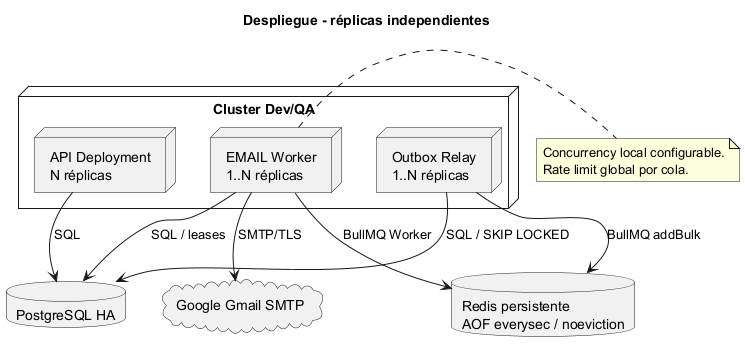

The diagram above was rendered by PlantUML. Its source (embedded in the PNG):
@startuml notificaciones-05-despliegue
title Despliegue - réplicas independientes
node "Cluster Dev/QA" {
  node "API Deployment\nN réplicas" as api
  node "Outbox Relay\n1..N réplicas" as relay
  node "EMAIL Worker\n1..N réplicas" as worker
}
database "PostgreSQL HA" as db
database "Redis persistente\nAOF everysec / noeviction" as redis
cloud "Google Gmail SMTP" as gmail
api --> db : SQL
relay --> db : SQL / SKIP LOCKED
relay --> redis : BullMQ addBulk
worker --> redis : BullMQ Worker
worker --> db : SQL / leases
worker --> gmail : SMTP/TLS
note right of worker
  Concurrency local configurable.
  Rate limit global por cola.
end note
@enduml